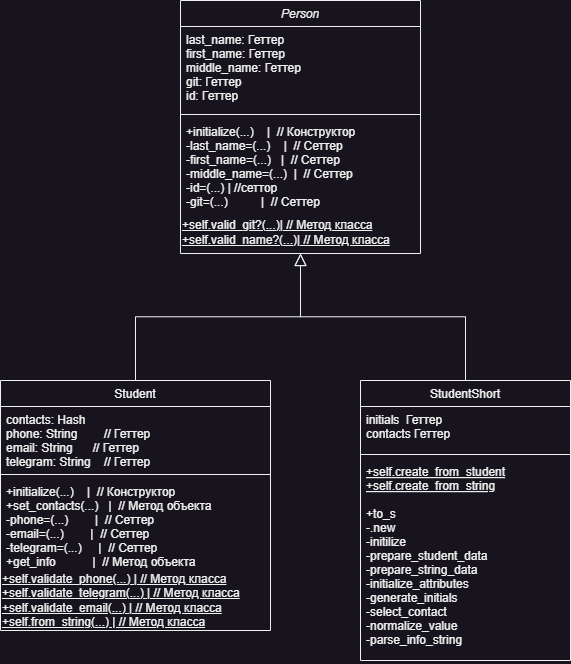

The diagram above was exported from draw.io. Its source (the exported page's mxGraphModel, read from the mxfile embedded in the PNG):
<mxGraphModel dx="913" dy="582" grid="1" gridSize="10" guides="1" tooltips="1" connect="1" arrows="1" fold="1" page="1" pageScale="1" pageWidth="827" pageHeight="1169" math="0" shadow="0">
  <root>
    <mxCell id="WIyWlLk6GJQsqaUBKTNV-0" />
    <mxCell id="WIyWlLk6GJQsqaUBKTNV-1" parent="WIyWlLk6GJQsqaUBKTNV-0" />
    <mxCell id="zkfFHV4jXpPFQw0GAbJ--0" value="Person" style="swimlane;fontStyle=2;align=center;verticalAlign=top;childLayout=stackLayout;horizontal=1;startSize=26;horizontalStack=0;resizeParent=1;resizeLast=0;collapsible=1;marginBottom=0;rounded=0;shadow=0;strokeWidth=1;" parent="WIyWlLk6GJQsqaUBKTNV-1" vertex="1">
      <mxGeometry x="220" y="120" width="240" height="253" as="geometry">
        <mxRectangle x="230" y="140" width="160" height="26" as="alternateBounds" />
      </mxGeometry>
    </mxCell>
    <mxCell id="zkfFHV4jXpPFQw0GAbJ--1" value="last_name: Геттер  &#10;first_name: Геттер&#10;middle_name: Геттер&#10;git: Геттер&#10;id: Геттер " style="text;align=left;verticalAlign=top;spacingLeft=4;spacingRight=4;overflow=hidden;rotatable=0;points=[[0,0.5],[1,0.5]];portConstraint=eastwest;" parent="zkfFHV4jXpPFQw0GAbJ--0" vertex="1">
      <mxGeometry y="26" width="240" height="84" as="geometry" />
    </mxCell>
    <mxCell id="zkfFHV4jXpPFQw0GAbJ--4" value="" style="line;html=1;strokeWidth=1;align=left;verticalAlign=middle;spacingTop=-1;spacingLeft=3;spacingRight=3;rotatable=0;labelPosition=right;points=[];portConstraint=eastwest;" parent="zkfFHV4jXpPFQw0GAbJ--0" vertex="1">
      <mxGeometry y="110" width="240" height="8" as="geometry" />
    </mxCell>
    <mxCell id="zkfFHV4jXpPFQw0GAbJ--5" value="+initialize(...)    |  // Конструктор&#10;-last_name=(...)    |  // Сеттер&#10;-first_name=(...)   |  // Сеттер&#10;-middle_name=(...)  |  // Сеттер&#10;-id=(...) | //сеттор&#10;-git=(...)          |  // Сеттер&#10;" style="text;align=left;verticalAlign=top;spacingLeft=4;spacingRight=4;overflow=hidden;rotatable=0;points=[[0,0.5],[1,0.5]];portConstraint=eastwest;fontStyle=0;dashed=1;dashPattern=12 12;" parent="zkfFHV4jXpPFQw0GAbJ--0" vertex="1">
      <mxGeometry y="118" width="240" height="92" as="geometry" />
    </mxCell>
    <mxCell id="5juMwHEdXqzAZSh-3YeX-4" value="&lt;u&gt;&lt;span style=&quot;text-wrap: nowrap;&quot;&gt;+self.valid_git?(...)| // Метод класса&lt;/span&gt;&lt;br style=&quot;padding: 0px; margin: 0px; text-wrap: nowrap;&quot;&gt;&lt;span style=&quot;text-wrap: nowrap;&quot;&gt;+self.valid_name?(...)| // Метод класса&lt;/span&gt;&lt;/u&gt;" style="text;html=1;align=left;verticalAlign=middle;whiteSpace=wrap;rounded=0;" vertex="1" parent="zkfFHV4jXpPFQw0GAbJ--0">
      <mxGeometry y="210" width="240" height="43" as="geometry" />
    </mxCell>
    <mxCell id="zkfFHV4jXpPFQw0GAbJ--6" value="Student" style="swimlane;fontStyle=0;align=center;verticalAlign=top;childLayout=stackLayout;horizontal=1;startSize=26;horizontalStack=0;resizeParent=1;resizeLast=0;collapsible=1;marginBottom=0;rounded=0;shadow=0;strokeWidth=1;" parent="WIyWlLk6GJQsqaUBKTNV-1" vertex="1">
      <mxGeometry x="40" y="500" width="270" height="250" as="geometry">
        <mxRectangle x="130" y="380" width="160" height="26" as="alternateBounds" />
      </mxGeometry>
    </mxCell>
    <mxCell id="zkfFHV4jXpPFQw0GAbJ--7" value="contacts: Hash     &#10;phone: String        // Геттер&#10;email: String      // Геттер&#10;telegram: String    // Геттер" style="text;align=left;verticalAlign=top;spacingLeft=4;spacingRight=4;overflow=hidden;rotatable=0;points=[[0,0.5],[1,0.5]];portConstraint=eastwest;" parent="zkfFHV4jXpPFQw0GAbJ--6" vertex="1">
      <mxGeometry y="26" width="270" height="64" as="geometry" />
    </mxCell>
    <mxCell id="zkfFHV4jXpPFQw0GAbJ--9" value="" style="line;html=1;strokeWidth=1;align=left;verticalAlign=middle;spacingTop=-1;spacingLeft=3;spacingRight=3;rotatable=0;labelPosition=right;points=[];portConstraint=eastwest;" parent="zkfFHV4jXpPFQw0GAbJ--6" vertex="1">
      <mxGeometry y="90" width="270" height="8" as="geometry" />
    </mxCell>
    <mxCell id="zkfFHV4jXpPFQw0GAbJ--10" value="+initialize(...)    |  // Конструктор&#10;+set_contacts(...)   |  // Метод объекта&#10;-phone=(...)        |  // Сеттер&#10;-email=(...)        |  // Сеттер&#10;-telegram=(...)     |  // Сеттер&#10;+get_info           |  // Метод объекта" style="text;align=left;verticalAlign=top;spacingLeft=4;spacingRight=4;overflow=hidden;rotatable=0;points=[[0,0.5],[1,0.5]];portConstraint=eastwest;fontStyle=0" parent="zkfFHV4jXpPFQw0GAbJ--6" vertex="1">
      <mxGeometry y="98" width="270" height="92" as="geometry" />
    </mxCell>
    <mxCell id="5juMwHEdXqzAZSh-3YeX-7" value="&lt;div style=&quot;&quot;&gt;&lt;span style=&quot;text-wrap: nowrap; background-color: initial;&quot;&gt;&lt;u&gt;+self.validate_phone(...) | // Метод класса&lt;/u&gt;&lt;/span&gt;&lt;/div&gt;&lt;u&gt;&lt;span style=&quot;text-wrap: nowrap;&quot;&gt;&lt;div style=&quot;&quot;&gt;&lt;span style=&quot;background-color: initial;&quot;&gt;+self.validate_telegram(...) | // Метод класса&lt;/span&gt;&lt;/div&gt;&lt;/span&gt;&lt;span style=&quot;text-wrap: nowrap;&quot;&gt;&lt;div style=&quot;&quot;&gt;&lt;span style=&quot;background-color: initial;&quot;&gt;+self.validate_email(...) | // Метод класса&lt;/span&gt;&lt;/div&gt;&lt;/span&gt;&lt;span style=&quot;text-wrap: nowrap;&quot;&gt;&lt;div style=&quot;&quot;&gt;&lt;span style=&quot;background-color: initial;&quot;&gt;+self.from_string(...) | // Метод класса&lt;/span&gt;&lt;/div&gt;&lt;/span&gt;&lt;/u&gt;" style="text;html=1;align=left;verticalAlign=middle;whiteSpace=wrap;rounded=0;" vertex="1" parent="zkfFHV4jXpPFQw0GAbJ--6">
      <mxGeometry y="190" width="270" height="60" as="geometry" />
    </mxCell>
    <mxCell id="zkfFHV4jXpPFQw0GAbJ--12" value="" style="endArrow=block;endSize=10;endFill=0;shadow=0;strokeWidth=1;rounded=0;curved=0;edgeStyle=elbowEdgeStyle;elbow=vertical;" parent="WIyWlLk6GJQsqaUBKTNV-1" source="zkfFHV4jXpPFQw0GAbJ--6" target="zkfFHV4jXpPFQw0GAbJ--0" edge="1">
      <mxGeometry width="160" relative="1" as="geometry">
        <mxPoint x="200" y="203" as="sourcePoint" />
        <mxPoint x="200" y="203" as="targetPoint" />
      </mxGeometry>
    </mxCell>
    <mxCell id="zkfFHV4jXpPFQw0GAbJ--16" value="" style="endArrow=block;endSize=10;endFill=0;shadow=0;strokeWidth=1;rounded=0;curved=0;edgeStyle=elbowEdgeStyle;elbow=vertical;exitX=0.5;exitY=0;exitDx=0;exitDy=0;" parent="WIyWlLk6GJQsqaUBKTNV-1" source="XetS1plULtCvvnOosbt9-2" target="zkfFHV4jXpPFQw0GAbJ--0" edge="1">
      <mxGeometry width="160" relative="1" as="geometry">
        <mxPoint x="635" y="500" as="sourcePoint" />
        <mxPoint x="310" y="271" as="targetPoint" />
      </mxGeometry>
    </mxCell>
    <mxCell id="XetS1plULtCvvnOosbt9-2" value="StudentShort" style="swimlane;fontStyle=0;align=center;verticalAlign=top;childLayout=stackLayout;horizontal=1;startSize=26;horizontalStack=0;resizeParent=1;resizeLast=0;collapsible=1;marginBottom=0;rounded=0;shadow=0;strokeWidth=1;" parent="WIyWlLk6GJQsqaUBKTNV-1" vertex="1">
      <mxGeometry x="400" y="500" width="210" height="280" as="geometry">
        <mxRectangle x="130" y="380" width="160" height="26" as="alternateBounds" />
      </mxGeometry>
    </mxCell>
    <mxCell id="XetS1plULtCvvnOosbt9-3" value="initials  Геттер &#10;contacts Геттер&#10;" style="text;align=left;verticalAlign=top;spacingLeft=4;spacingRight=4;overflow=hidden;rotatable=0;points=[[0,0.5],[1,0.5]];portConstraint=eastwest;" parent="XetS1plULtCvvnOosbt9-2" vertex="1">
      <mxGeometry y="26" width="210" height="44" as="geometry" />
    </mxCell>
    <mxCell id="XetS1plULtCvvnOosbt9-4" value="" style="line;html=1;strokeWidth=1;align=left;verticalAlign=middle;spacingTop=-1;spacingLeft=3;spacingRight=3;rotatable=0;labelPosition=right;points=[];portConstraint=eastwest;" parent="XetS1plULtCvvnOosbt9-2" vertex="1">
      <mxGeometry y="70" width="210" height="8" as="geometry" />
    </mxCell>
    <mxCell id="XetS1plULtCvvnOosbt9-5" value="+self.create_from_student&#10;+self.create_from_string" style="text;align=left;verticalAlign=top;spacingLeft=4;spacingRight=4;overflow=hidden;rotatable=0;points=[[0,0.5],[1,0.5]];portConstraint=eastwest;fontStyle=4" parent="XetS1plULtCvvnOosbt9-2" vertex="1">
      <mxGeometry y="78" width="210" height="42" as="geometry" />
    </mxCell>
    <mxCell id="5juMwHEdXqzAZSh-3YeX-12" value="+to_s&#10;-.new&#10;-initilize&#10;-prepare_student_data&#10;-prepare_string_data&#10;-initialize_attributes&#10;-generate_initials&#10;-select_contact&#10;-normalize_value&#10;-parse_info_string" style="text;align=left;verticalAlign=top;spacingLeft=4;spacingRight=4;overflow=hidden;rotatable=0;points=[[0,0.5],[1,0.5]];portConstraint=eastwest;fontStyle=0" vertex="1" parent="XetS1plULtCvvnOosbt9-2">
      <mxGeometry y="120" width="210" height="160" as="geometry" />
    </mxCell>
  </root>
</mxGraphModel>